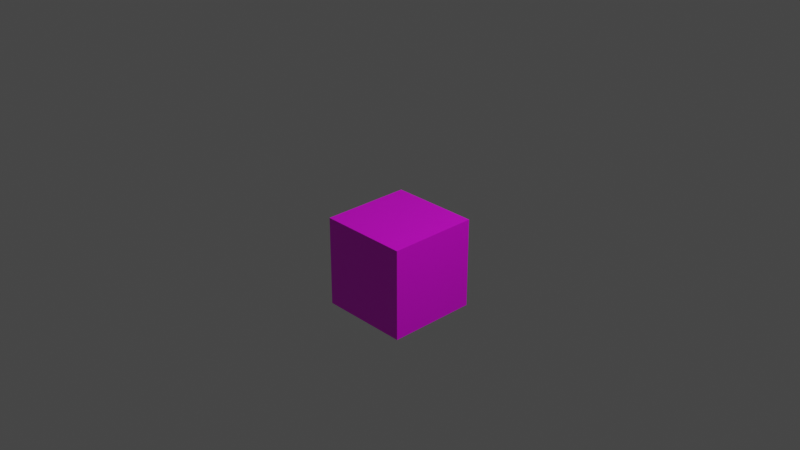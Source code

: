# Source: Grass2.blend  (saved by Blender 2.93.20; exported with 4.5.12 LTS)
import bpy
from mathutils import Matrix  # noqa: F401  (used for matrix-valued properties, if any)

bpy.ops.wm.read_factory_settings(use_empty=True)
scene = bpy.context.scene
scene.name = 'Scene'

# ---- collections
col_collection = bpy.data.collections.new('Collection'); scene.collection.children.link(col_collection)

# ---- images (referenced by path relative to the original .blend; pixels are not part of the script)
import os
ASSET_DIR = os.environ.get("B2B_ASSET_DIR", "")  # directory of the original .blend (textures are referenced by path, not embedded)
HERE = os.path.dirname(os.path.abspath(__file__))  # packed textures are extracted next to this script under _unpacked/

def load_image(name, relpath, width, height, colorspace="sRGB"):
    """Load a texture the original file referenced (path relative to the .blend, or extracted next to this script)."""
    p = next((c for c in (os.path.join(HERE, relpath), os.path.join(ASSET_DIR, relpath)) if relpath and os.path.exists(c)), "")
    if p:
        img = bpy.data.images.load(p, check_existing=True)
        img.name = name
    else:  # same state as the original file: an image datablock whose file is absent (Cycles renders it pink)
        img = bpy.data.images.new(name, width, height)
        img.source = "FILE"
        img.filepath = "//" + (relpath or name)
    img.colorspace_settings.name = colorspace
    return img
img_palette_psd = load_image('Palette.psd', 'Palette.psd', 1024, 1024, 'sRGB')

# ---- materials (node trees are filled in below, after node groups)
mat_palette = bpy.data.materials.new('Palette')
mat_palette.alpha_threshold = 0.0
mat_palette.use_transparent_shadow = False
mat_palette.line_color = (0.0, 0.0, 0.0, 1.0)

# ---- material node trees
mat_palette.use_nodes = True; mat_palette.node_tree.nodes.clear()
_N = mat_palette.node_tree.nodes; _L = mat_palette.node_tree.links
n0 = _N.new('ShaderNodeOutputMaterial'); n0.name = 'Material Output'; n0.location = (300, 300)
n1 = _N.new('ShaderNodeBsdfPrincipled'); n1.name = 'Principled BSDF'; n1.location = (10, 300)
n1.distribution = 'GGX'
n1.subsurface_method = 'BURLEY'
n1.inputs[2].default_value = 0.4
n1.inputs[3].default_value = 1.45
n1.inputs[27].default_value = (0.0, 0.0, 0.0, 1.0)
n1.inputs[28].default_value = 1.0
n2 = _N.new('ShaderNodeTexImage'); n2.name = 'Image Texture'; n2.location = (-154, 553)
n2.image = img_palette_psd
_L.new(n1.outputs[0], n0.inputs[0])
_L.new(n2.outputs[0], n1.inputs[0])
n0.is_active_output = True

# ---- world
world_world = bpy.data.worlds.new('World'); scene.world = world_world
world_world.use_nodes = True; world_world.node_tree.nodes.clear()
_N = world_world.node_tree.nodes; _L = world_world.node_tree.links
n0 = _N.new('ShaderNodeOutputWorld'); n0.name = 'World Output'; n0.location = (300, 300)
n1 = _N.new('ShaderNodeBackground'); n1.name = 'Background'; n1.location = (10, 300)
n1.inputs[0].default_value = (0.05088, 0.05088, 0.05088, 1.0)
_L.new(n1.outputs[0], n0.inputs[0])
n0.is_active_output = True
world_world.color = (0.05088, 0.05088, 0.05088)
world_world.use_sun_shadow = False
world_world.sun_shadow_jitter_overblur = 0.0

# ---- cameras
cam_camera = bpy.data.cameras.new('Camera')
cam_camera.clip_end = 100.0
cam_camera.ortho_scale = 7.314

# ---- lights
light_light = bpy.data.lights.new('Light', 'POINT')
light_light.transmission_factor = 0.0
light_light.energy = 1000.0
light_light.shadow_soft_size = 0.1
light_light.shadow_maximum_resolution = 0.006
light_light.use_absolute_resolution = True

# ---- meshes
me_cube = bpy.data.meshes.new('Cube')
me_cube.from_pydata([(0.5, 0.5, 0.0), (0.5, 0.5, -1.0), (0.5, -0.5, 0.0), (0.5, -0.5, -1.0), (-0.5, 0.5, 0.0), (-0.5, 0.5, -1.0), (-0.5, -0.5, 0.0), (-0.5, -0.5, -1.0), (0.5, 0.5, -0.1275), (-0.5, 0.5, -0.131), (0.5, -0.5, -0.1341), (-0.5, -0.5, -0.08734), (0.5, -0.4483, -0.1079), (0.5, -0.3682, -0.1608), (0.5, -0.3221, -0.1142), (0.5, -0.2507, -0.08999), (0.5, -0.1312, -0.1834), (0.5, -0.1118, -0.121), (0.5, -0.03777, -0.1782), (0.5, -0.01442, -0.1034), (0.5, 0.07304, -0.1709), (0.5, 0.1718, -0.09804), (0.5, 0.2692, -0.1313), (0.5, 0.3301, -0.08959), (0.5, 0.3896, -0.1525), (0.5, 0.4558, -0.107), (-0.3975, -0.5, -0.1789), (-0.3123, -0.5, -0.1163), (-0.2125, -0.5, -0.09154), (-0.1366, -0.5, -0.14), (-0.09198, -0.5, -0.2091), (0.04543, -0.5, -0.135), (0.1173, -0.5, -0.1037), (0.1814, -0.5, -0.1681), (0.2188, -0.5, -0.1002), (0.283, -0.5, -0.1502), (0.3832, -0.5, -0.0974), (0.4571, -0.5, -0.1948), (0.3746, 0.5, -0.178), (0.3014, 0.5, -0.1182), (0.2346, 0.5, -0.1629), (0.126, 0.5, -0.1177), (0.06686, 0.5, -0.1641), (-0.03869, 0.5, -0.1135), (-0.08487, 0.5, -0.1614), (-0.1786, 0.5, -0.1016), (-0.2672, 0.5, -0.1873), (-0.2861, 0.5, -0.1182), (-0.3591, 0.5, -0.0907), (-0.4139, 0.5, -0.1565), (-0.5, 0.4056, -0.1595), (-0.5, 0.35, -0.1085), (-0.5, 0.259, -0.1671), (-0.5, 0.182, -0.1128), (-0.5, 0.1309, -0.1622), (-0.5, 0.06724, -0.1038), (-0.5, -0.0002841, -0.1745), (-0.5, -0.1017, -0.09775), (-0.5, -0.146, -0.1387), (-0.5, -0.2033, -0.09681), (-0.5, -0.2859, -0.1774), (-0.5, -0.3457, -0.08992), (-0.5, -0.417, -0.1776)], [], [(0, 4, 6, 2), (3, 10, 37, 36, 35, 34, 33, 32, 31, 30, 29, 28, 27, 26, 11, 7), (7, 11, 62, 61, 60, 59, 58, 57, 56, 55, 54, 53, 52, 51, 50, 9, 5), (5, 1, 3, 7), (1, 8, 25, 24, 23, 22, 21, 20, 19, 18, 17, 16, 15, 14, 13, 12, 10, 3), (5, 9, 49, 48, 47, 46, 45, 44, 43, 42, 41, 40, 39, 38, 8, 1), (10, 12, 13, 14, 15, 16, 17, 18, 19, 20, 21, 22, 23, 24, 25, 8, 0, 2), (11, 26, 27, 28, 29, 30, 31, 32, 33, 34, 35, 36, 37, 10, 2, 6), (8, 38, 39, 40, 41, 42, 43, 44, 45, 46, 47, 48, 49, 9, 4, 0), (9, 50, 51, 52, 53, 54, 55, 56, 57, 58, 59, 60, 61, 62, 11, 6, 4)])
_uv = me_cube.uv_layers.new(name='UVMap')
_uv.uv.foreach_set('vector', [0.01014, 0.9941, 0.0139, 0.9941, 0.0139, 0.9979, 0.01014, 0.9979, 0.01175, 0.8021, 0.01175, 0.9128, 0.01172, 0.905, 0.01168, 0.9175, 0.01162, 0.9107, 0.01158, 0.9171, 0.01156, 0.9084, 0.01152, 0.9166, 0.01148, 0.9126, 0.0114, 0.9032, 0.01137, 0.912, 0.01133, 0.9182, 0.01127, 0.915, 0.01122, 0.907, 0.01116, 0.9187, 0.01116, 0.8021, 0.01353, 0.8021, 0.01353, 0.9187, 0.01348, 0.9072, 0.01344, 0.9184, 0.0134, 0.9072, 0.01335, 0.9175, 0.01332, 0.9122, 0.01329, 0.9174, 0.01323, 0.9076, 0.01319, 0.9166, 0.01315, 0.9092, 0.01312, 0.9155, 0.01308, 0.9086, 0.01302, 0.916, 0.01299, 0.9095, 0.01293, 0.9132, 0.01293, 0.8021, 0.03019, 0.9933, 0.03019, 0.999, 0.02449, 0.999, 0.02449, 0.9933, 0.01234, 0.8021, 0.01234, 0.9136, 0.01232, 0.9162, 0.01228, 0.9104, 0.01224, 0.9184, 0.01221, 0.9131, 0.01215, 0.9174, 0.01209, 0.9081, 0.01204, 0.9167, 0.01202, 0.9071, 0.01198, 0.9144, 0.01197, 0.9065, 0.0119, 0.9184, 0.01186, 0.9153, 0.01183, 0.9093, 0.01178, 0.9161, 0.01175, 0.9128, 0.01175, 0.8021, 0.01293, 0.8021, 0.01293, 0.9132, 0.01288, 0.9099, 0.01285, 0.9183, 0.01281, 0.9148, 0.0128, 0.906, 0.01274, 0.9169, 0.01269, 0.9093, 0.01266, 0.9154, 0.0126, 0.9089, 0.01256, 0.9149, 0.0125, 0.9091, 0.01246, 0.9148, 0.01242, 0.9072, 0.01234, 0.9136, 0.01234, 0.8021, 0.003968, 0.844, 0.003983, 0.8588, 0.004006, 0.8289, 0.004019, 0.8553, 0.004039, 0.869, 0.004073, 0.8161, 0.004079, 0.8514, 0.0041, 0.819, 0.004106, 0.8614, 0.004131, 0.8232, 0.004159, 0.8644, 0.004187, 0.8456, 0.004204, 0.8692, 0.004221, 0.8336, 0.00424, 0.8593, 0.004252, 0.8477, 0.004252, 0.9199, 0.003968, 0.9199, 0.003684, 0.8705, 0.003713, 0.8186, 0.003738, 0.854, 0.003766, 0.8681, 0.003788, 0.8406, 0.0038, 0.8015, 0.003839, 0.8435, 0.00386, 0.8612, 0.003878, 0.8248, 0.003889, 0.8632, 0.003907, 0.8349, 0.003935, 0.8648, 0.003956, 0.8096, 0.003968, 0.844, 0.003968, 0.9199, 0.003684, 0.9199, 0.004252, 0.8477, 0.004288, 0.8191, 0.004309, 0.853, 0.004328, 0.8277, 0.004359, 0.8533, 0.004375, 0.827, 0.004405, 0.8557, 0.004418, 0.8285, 0.004445, 0.8624, 0.00447, 0.8139, 0.004476, 0.853, 0.004496, 0.8686, 0.004512, 0.8313, 0.004536, 0.8458, 0.004536, 0.9199, 0.004252, 0.9199, 0.004536, 0.8458, 0.004563, 0.8296, 0.004579, 0.8585, 0.004605, 0.8253, 0.004627, 0.856, 0.004641, 0.8281, 0.004659, 0.8611, 0.004678, 0.8211, 0.004707, 0.8646, 0.00472, 0.8414, 0.004736, 0.8651, 0.00476, 0.8195, 0.004777, 0.869, 0.004797, 0.8193, 0.00482, 0.8705, 0.00482, 0.9199, 0.004536, 0.9199])
me_cube.materials.append(mat_palette)
me_cube.use_remesh_preserve_volume = False
me_cube.use_remesh_preserve_attributes = False
me_cube.use_mirror_vertex_groups = False
me_cube.update()

# ---- objects
ob_cube = bpy.data.objects.new('Cube', me_cube)
ob_light = bpy.data.objects.new('Light', light_light)
ob_camera = bpy.data.objects.new('Camera', cam_camera)

# ---- transforms, parenting, visibility, modifiers, constraints
ob_cube.location = (0.0, 0.0, 0.0)
ob_cube.lock_rotations_4d = False
ob_cube.empty_display_type = 'ARROWS'
ob_cube.lineart.crease_threshold = 0.0
ob_light.location = (4.076, 1.005, 5.904)
ob_light.rotation_euler = (0.6503, 0.05522, 1.866)
ob_light.lock_rotations_4d = False
ob_light.empty_display_type = 'ARROWS'
ob_light.color = (0.0, 0.0, 0.0, 0.0)
ob_light.lineart.crease_threshold = 0.0
ob_camera.location = (7.359, -6.926, 4.958)
ob_camera.rotation_euler = (1.109, 0.0, 0.8149)
ob_camera.lock_rotations_4d = False
ob_camera.empty_display_type = 'ARROWS'
ob_camera.color = (0.0, 0.0, 0.0, 0.0)
ob_camera.display_type = 'WIRE'
ob_camera.lineart.crease_threshold = 0.0

# ---- collection membership
col_collection.objects.link(ob_cube)
col_collection.objects.link(ob_light)
col_collection.objects.link(ob_camera)

# ---- scene / render settings (as saved in the file)
scene.camera = ob_camera
scene.frame_start = 1; scene.frame_end = 250; scene.frame_set(204)
scene.render.engine = 'BLENDER_EEVEE_NEXT'
scene.cycles.use_denoising = False
scene.cycles.samples = 128
scene.cycles.sampling_pattern = 'TABULATED_SOBOL'
scene.cycles.use_adaptive_sampling = False
scene.cycles.use_light_tree = False
scene.view_settings.view_transform = 'Filmic'
bpy.context.view_layer.update()
